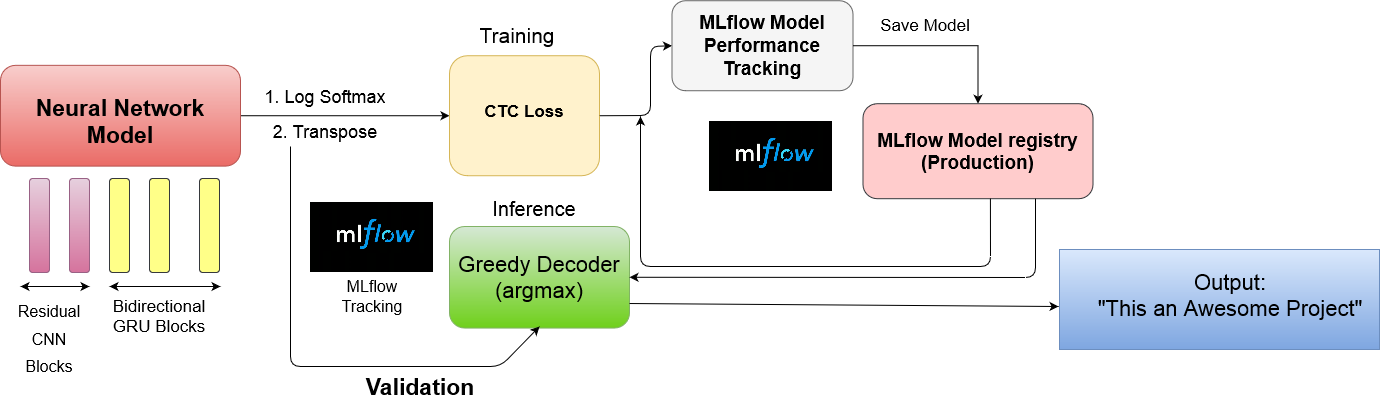

The diagram above was exported from draw.io. Its source (the exported page's mxGraphModel, read from the mxfile embedded in the PNG):
<mxGraphModel dx="18" dy="479" grid="1" gridSize="10" guides="1" tooltips="1" connect="1" arrows="1" fold="1" page="1" pageScale="1" pageWidth="850" pageHeight="1100" math="0" shadow="0">
  <root>
    <mxCell id="0" />
    <mxCell id="1" parent="0" />
    <mxCell id="UgG40uy5k8CZz8dYqlDd-24" style="edgeStyle=orthogonalEdgeStyle;rounded=0;orthogonalLoop=1;jettySize=auto;html=1;exitX=1;exitY=0.5;exitDx=0;exitDy=0;fontSize=17;" parent="1" source="UgG40uy5k8CZz8dYqlDd-9" target="UgG40uy5k8CZz8dYqlDd-25" edge="1">
      <mxGeometry relative="1" as="geometry">
        <mxPoint x="1490" y="189" as="targetPoint" />
      </mxGeometry>
    </mxCell>
    <mxCell id="UgG40uy5k8CZz8dYqlDd-9" value="" style="rounded=1;whiteSpace=wrap;html=1;fontSize=23;gradientColor=#ea6b66;fillColor=#f8cecc;strokeColor=#b85450;" parent="1" vertex="1">
      <mxGeometry x="1200" y="138.84" width="240" height="100.77" as="geometry" />
    </mxCell>
    <mxCell id="UgG40uy5k8CZz8dYqlDd-10" value="Neural Network Model" style="text;html=1;strokeColor=none;fillColor=none;align=center;verticalAlign=middle;whiteSpace=wrap;rounded=0;fontSize=23;labelBackgroundColor=none;labelBorderColor=none;fontStyle=1" parent="1" vertex="1">
      <mxGeometry x="1230" y="185.35" width="180" height="20" as="geometry" />
    </mxCell>
    <mxCell id="UgG40uy5k8CZz8dYqlDd-11" value="" style="rounded=1;whiteSpace=wrap;html=1;labelBackgroundColor=none;fontSize=23;gradientColor=#d5739d;fillColor=#e6d0de;strokeColor=#996185;" parent="1" vertex="1">
      <mxGeometry x="1229" y="252" width="20" height="94" as="geometry" />
    </mxCell>
    <mxCell id="UgG40uy5k8CZz8dYqlDd-12" value="" style="rounded=1;whiteSpace=wrap;html=1;labelBackgroundColor=none;fontSize=23;fillColor=#e6d0de;strokeColor=#996185;gradientColor=#d5739d;" parent="1" vertex="1">
      <mxGeometry x="1269" y="252" width="20" height="94" as="geometry" />
    </mxCell>
    <mxCell id="UgG40uy5k8CZz8dYqlDd-15" value="" style="rounded=1;whiteSpace=wrap;html=1;labelBackgroundColor=none;fontSize=23;fillColor=#ffff88;strokeColor=#36393d;" parent="1" vertex="1">
      <mxGeometry x="1309" y="252" width="20" height="94" as="geometry" />
    </mxCell>
    <mxCell id="UgG40uy5k8CZz8dYqlDd-16" value="" style="rounded=1;whiteSpace=wrap;html=1;labelBackgroundColor=none;fontSize=23;fillColor=#ffff88;strokeColor=#36393d;" parent="1" vertex="1">
      <mxGeometry x="1349" y="252" width="20" height="94" as="geometry" />
    </mxCell>
    <mxCell id="UgG40uy5k8CZz8dYqlDd-17" value="" style="rounded=1;whiteSpace=wrap;html=1;labelBackgroundColor=none;fontSize=23;fillColor=#ffff88;strokeColor=#36393d;" parent="1" vertex="1">
      <mxGeometry x="1399" y="252" width="20" height="94" as="geometry" />
    </mxCell>
    <mxCell id="UgG40uy5k8CZz8dYqlDd-18" value="" style="endArrow=classic;startArrow=classic;html=1;fontSize=23;" parent="1" edge="1">
      <mxGeometry width="50" height="50" relative="1" as="geometry">
        <mxPoint x="1220" y="360" as="sourcePoint" />
        <mxPoint x="1289" y="360" as="targetPoint" />
      </mxGeometry>
    </mxCell>
    <mxCell id="UgG40uy5k8CZz8dYqlDd-19" value="" style="endArrow=classic;startArrow=classic;html=1;fontSize=23;" parent="1" edge="1">
      <mxGeometry width="50" height="50" relative="1" as="geometry">
        <mxPoint x="1309" y="360" as="sourcePoint" />
        <mxPoint x="1420" y="360" as="targetPoint" />
        <Array as="points">
          <mxPoint x="1378" y="360" />
          <mxPoint x="1420" y="360" />
        </Array>
      </mxGeometry>
    </mxCell>
    <mxCell id="UgG40uy5k8CZz8dYqlDd-20" value="&lt;font style=&quot;font-size: 16px&quot;&gt;Residual CNN Blocks&lt;/font&gt;" style="text;html=1;strokeColor=none;fillColor=none;align=center;verticalAlign=middle;whiteSpace=wrap;rounded=0;labelBackgroundColor=none;fontSize=23;" parent="1" vertex="1">
      <mxGeometry x="1229" y="400" width="40" height="20" as="geometry" />
    </mxCell>
    <mxCell id="UgG40uy5k8CZz8dYqlDd-22" value="&lt;font style=&quot;font-size: 17px;&quot;&gt;Bidirectional GRU Blocks&lt;/font&gt;" style="text;html=1;strokeColor=none;fillColor=none;align=center;verticalAlign=middle;whiteSpace=wrap;rounded=0;labelBackgroundColor=none;fontSize=17;" parent="1" vertex="1">
      <mxGeometry x="1339" y="380" width="40" height="20" as="geometry" />
    </mxCell>
    <mxCell id="UgG40uy5k8CZz8dYqlDd-25" value="" style="rounded=1;whiteSpace=wrap;html=1;labelBackgroundColor=none;fontSize=17;fillColor=#fff2cc;strokeColor=#d6b656;" parent="1" vertex="1">
      <mxGeometry x="1649" y="129.23" width="150" height="120" as="geometry" />
    </mxCell>
    <mxCell id="UgG40uy5k8CZz8dYqlDd-26" value="&lt;b&gt;CTC Loss&lt;/b&gt;" style="text;html=1;strokeColor=none;fillColor=none;align=center;verticalAlign=middle;whiteSpace=wrap;rounded=0;labelBackgroundColor=none;fontSize=17;" parent="1" vertex="1">
      <mxGeometry x="1679" y="155" width="90" height="60" as="geometry" />
    </mxCell>
    <mxCell id="UgG40uy5k8CZz8dYqlDd-27" value="&lt;font style=&quot;font-size: 21px&quot;&gt;Training&lt;/font&gt;" style="text;html=1;strokeColor=none;fillColor=none;align=center;verticalAlign=middle;whiteSpace=wrap;rounded=0;labelBackgroundColor=none;fontSize=17;" parent="1" vertex="1">
      <mxGeometry x="1662" y="98.5" width="110" height="20" as="geometry" />
    </mxCell>
    <mxCell id="UgG40uy5k8CZz8dYqlDd-30" value="&lt;font style=&quot;font-size: 18px&quot;&gt;1. Log Softmax&lt;/font&gt;" style="text;html=1;strokeColor=none;fillColor=none;align=center;verticalAlign=middle;whiteSpace=wrap;rounded=0;labelBackgroundColor=none;fontSize=17;" parent="1" vertex="1">
      <mxGeometry x="1460" y="160" width="130" height="20" as="geometry" />
    </mxCell>
    <mxCell id="UgG40uy5k8CZz8dYqlDd-31" value="2. Transpose" style="text;html=1;strokeColor=none;fillColor=none;align=center;verticalAlign=middle;whiteSpace=wrap;rounded=0;labelBackgroundColor=none;fontSize=18;" parent="1" vertex="1">
      <mxGeometry x="1460" y="195" width="130" height="20" as="geometry" />
    </mxCell>
    <mxCell id="UgG40uy5k8CZz8dYqlDd-32" value="" style="rounded=1;whiteSpace=wrap;html=1;labelBackgroundColor=none;fontSize=18;fillColor=#d5e8d4;strokeColor=#82b366;gradientColor=#6FD01B;" parent="1" vertex="1">
      <mxGeometry x="1649" y="300" width="180" height="101.55" as="geometry" />
    </mxCell>
    <mxCell id="UgG40uy5k8CZz8dYqlDd-33" value="Inference" style="text;html=1;strokeColor=none;fillColor=none;align=center;verticalAlign=middle;whiteSpace=wrap;rounded=0;labelBackgroundColor=none;fontSize=20;" parent="1" vertex="1">
      <mxGeometry x="1714" y="272.2" width="40" height="20" as="geometry" />
    </mxCell>
    <mxCell id="UgG40uy5k8CZz8dYqlDd-34" value="&lt;div&gt;Greedy Decoder&lt;/div&gt;&lt;div&gt;(argmax)&lt;/div&gt;" style="text;html=1;strokeColor=none;fillColor=none;align=center;verticalAlign=middle;whiteSpace=wrap;rounded=0;labelBackgroundColor=none;fontSize=22;" parent="1" vertex="1">
      <mxGeometry x="1649" y="317.11" width="180" height="67.32" as="geometry" />
    </mxCell>
    <mxCell id="UgG40uy5k8CZz8dYqlDd-40" value="" style="endArrow=classic;html=1;fontSize=22;exitX=1;exitY=0.89;exitDx=0;exitDy=0;exitPerimeter=0;entryX=-0.003;entryY=0.57;entryDx=0;entryDy=0;entryPerimeter=0;" parent="1" source="UgG40uy5k8CZz8dYqlDd-34" target="UgG40uy5k8CZz8dYqlDd-41" edge="1">
      <mxGeometry width="50" height="50" relative="1" as="geometry">
        <mxPoint x="1939" y="230" as="sourcePoint" />
        <mxPoint x="1919" y="351" as="targetPoint" />
      </mxGeometry>
    </mxCell>
    <mxCell id="UgG40uy5k8CZz8dYqlDd-41" value="" style="rounded=0;whiteSpace=wrap;html=1;labelBackgroundColor=none;fontSize=22;gradientColor=#7ea6e0;fillColor=#dae8fc;strokeColor=#6c8ebf;" parent="1" vertex="1">
      <mxGeometry x="2259" y="323" width="320" height="100" as="geometry" />
    </mxCell>
    <mxCell id="UgG40uy5k8CZz8dYqlDd-42" value="&lt;div&gt;Output:&lt;/div&gt;&lt;div&gt;&quot;This an Awesome Project&quot;&lt;br&gt;&lt;/div&gt;" style="text;html=1;strokeColor=none;fillColor=none;align=center;verticalAlign=middle;whiteSpace=wrap;rounded=0;labelBackgroundColor=none;fontSize=22;" parent="1" vertex="1">
      <mxGeometry x="2280" y="359" width="300" height="20" as="geometry" />
    </mxCell>
    <mxCell id="UgG40uy5k8CZz8dYqlDd-47" value="" style="endArrow=classic;html=1;fontSize=22;exitX=1;exitY=0.5;exitDx=0;exitDy=0;entryX=0;entryY=0.5;entryDx=0;entryDy=0;" parent="1" source="UgG40uy5k8CZz8dYqlDd-25" edge="1" target="x4aDClLICRu2FaMGvdA8-8">
      <mxGeometry width="50" height="50" relative="1" as="geometry">
        <mxPoint x="1480" y="230" as="sourcePoint" />
        <mxPoint x="1890" y="120" as="targetPoint" />
        <Array as="points">
          <mxPoint x="1850" y="189" />
          <mxPoint x="1850" y="120" />
        </Array>
      </mxGeometry>
    </mxCell>
    <mxCell id="x4aDClLICRu2FaMGvdA8-3" value="" style="endArrow=classic;html=1;entryX=0.5;entryY=0.985;entryDx=0;entryDy=0;entryPerimeter=0;" edge="1" parent="1" target="UgG40uy5k8CZz8dYqlDd-32">
      <mxGeometry width="50" height="50" relative="1" as="geometry">
        <mxPoint x="1490" y="220" as="sourcePoint" />
        <mxPoint x="1530" y="470" as="targetPoint" />
        <Array as="points">
          <mxPoint x="1490" y="440" />
          <mxPoint x="1700" y="440" />
        </Array>
      </mxGeometry>
    </mxCell>
    <mxCell id="x4aDClLICRu2FaMGvdA8-4" value="&lt;font size=&quot;1&quot;&gt;&lt;b&gt;&lt;font style=&quot;font-size: 23px&quot;&gt;Validation&lt;/font&gt;&lt;/b&gt;&lt;/font&gt;" style="text;html=1;strokeColor=none;fillColor=none;align=center;verticalAlign=middle;whiteSpace=wrap;rounded=0;" vertex="1" parent="1">
      <mxGeometry x="1600" y="450" width="40" height="20" as="geometry" />
    </mxCell>
    <mxCell id="x4aDClLICRu2FaMGvdA8-5" value="" style="shape=image;verticalLabelPosition=bottom;labelBackgroundColor=#ffffff;verticalAlign=top;aspect=fixed;imageAspect=0;image=https://2s7gjr373w3x22jf92z99mgm5w-wpengine.netdna-ssl.com/wp-content/uploads/2018/06/MLflow-logo.png;" vertex="1" parent="1">
      <mxGeometry x="1510" y="276" width="123.4" height="70" as="geometry" />
    </mxCell>
    <mxCell id="x4aDClLICRu2FaMGvdA8-6" value="&lt;font style=&quot;font-size: 16px&quot;&gt;MLflow Tracking&lt;/font&gt;" style="text;html=1;strokeColor=none;fillColor=none;align=center;verticalAlign=middle;whiteSpace=wrap;rounded=0;" vertex="1" parent="1">
      <mxGeometry x="1531.7" y="360" width="80" height="20" as="geometry" />
    </mxCell>
    <mxCell id="x4aDClLICRu2FaMGvdA8-8" value="" style="rounded=1;whiteSpace=wrap;html=1;fillColor=#f5f5f5;strokeColor=#666666;fontColor=#333333;" vertex="1" parent="1">
      <mxGeometry x="1871.5" y="74.23" width="181" height="90" as="geometry" />
    </mxCell>
    <mxCell id="x4aDClLICRu2FaMGvdA8-13" value="" style="edgeStyle=orthogonalEdgeStyle;rounded=0;orthogonalLoop=1;jettySize=auto;html=1;exitX=1;exitY=0.5;exitDx=0;exitDy=0;" edge="1" parent="1" source="x4aDClLICRu2FaMGvdA8-8" target="x4aDClLICRu2FaMGvdA8-12">
      <mxGeometry relative="1" as="geometry">
        <mxPoint x="2060" y="119" as="sourcePoint" />
      </mxGeometry>
    </mxCell>
    <mxCell id="x4aDClLICRu2FaMGvdA8-9" value="&lt;div style=&quot;font-size: 19px&quot;&gt;&lt;font style=&quot;font-size: 19px&quot;&gt;&lt;b&gt;&lt;font style=&quot;font-size: 19px&quot;&gt;MLflow Model Performance Tracking&lt;br&gt;&lt;/font&gt;&lt;/b&gt;&lt;/font&gt;&lt;/div&gt;" style="text;html=1;strokeColor=none;fillColor=none;align=center;verticalAlign=middle;whiteSpace=wrap;rounded=0;" vertex="1" parent="1">
      <mxGeometry x="1892" y="109.23" width="140" height="20" as="geometry" />
    </mxCell>
    <mxCell id="x4aDClLICRu2FaMGvdA8-12" value="" style="rounded=1;whiteSpace=wrap;html=1;fillColor=#ffcccc;strokeColor=#36393d;" vertex="1" parent="1">
      <mxGeometry x="2062.5" y="177.2" width="230" height="95" as="geometry" />
    </mxCell>
    <mxCell id="x4aDClLICRu2FaMGvdA8-14" value="&lt;div style=&quot;font-size: 19px&quot;&gt;&lt;font style=&quot;font-size: 19px&quot;&gt;&lt;b&gt;&lt;font style=&quot;font-size: 19px&quot;&gt;MLflow Model registry&lt;/font&gt;&lt;/b&gt;&lt;/font&gt;&lt;/div&gt;&lt;div style=&quot;font-size: 19px&quot;&gt;&lt;font style=&quot;font-size: 19px&quot;&gt;&lt;b&gt;&lt;font style=&quot;font-size: 19px&quot;&gt;(Production)&lt;br&gt;&lt;/font&gt;&lt;/b&gt;&lt;/font&gt;&lt;/div&gt;" style="text;html=1;strokeColor=none;fillColor=none;align=center;verticalAlign=middle;whiteSpace=wrap;rounded=0;" vertex="1" parent="1">
      <mxGeometry x="2075" y="215" width="205" height="20" as="geometry" />
    </mxCell>
    <mxCell id="x4aDClLICRu2FaMGvdA8-15" value="" style="endArrow=classic;html=1;exitX=0.554;exitY=0.998;exitDx=0;exitDy=0;exitPerimeter=0;" edge="1" parent="1" source="x4aDClLICRu2FaMGvdA8-12">
      <mxGeometry width="50" height="50" relative="1" as="geometry">
        <mxPoint x="1950" y="300" as="sourcePoint" />
        <mxPoint x="1840" y="190" as="targetPoint" />
        <Array as="points">
          <mxPoint x="2190" y="340" />
          <mxPoint x="1840" y="340" />
        </Array>
      </mxGeometry>
    </mxCell>
    <mxCell id="x4aDClLICRu2FaMGvdA8-16" value="" style="shape=image;verticalLabelPosition=bottom;labelBackgroundColor=#ffffff;verticalAlign=top;aspect=fixed;imageAspect=0;image=https://2s7gjr373w3x22jf92z99mgm5w-wpengine.netdna-ssl.com/wp-content/uploads/2018/06/MLflow-logo.png;" vertex="1" parent="1">
      <mxGeometry x="1909" y="195" width="123.4" height="70" as="geometry" />
    </mxCell>
    <mxCell id="x4aDClLICRu2FaMGvdA8-17" value="" style="endArrow=classic;html=1;exitX=0.75;exitY=1;exitDx=0;exitDy=0;entryX=1;entryY=0.5;entryDx=0;entryDy=0;" edge="1" parent="1" source="x4aDClLICRu2FaMGvdA8-12" target="UgG40uy5k8CZz8dYqlDd-32">
      <mxGeometry width="50" height="50" relative="1" as="geometry">
        <mxPoint x="1770" y="330" as="sourcePoint" />
        <mxPoint x="1820" y="280" as="targetPoint" />
        <Array as="points">
          <mxPoint x="2235" y="351" />
        </Array>
      </mxGeometry>
    </mxCell>
    <mxCell id="x4aDClLICRu2FaMGvdA8-18" value="&lt;font style=&quot;font-size: 17px&quot;&gt;Save Model&lt;/font&gt;" style="text;html=1;strokeColor=none;fillColor=none;align=center;verticalAlign=middle;whiteSpace=wrap;rounded=0;" vertex="1" parent="1">
      <mxGeometry x="2075" y="89.23" width="100" height="20" as="geometry" />
    </mxCell>
  </root>
</mxGraphModel>